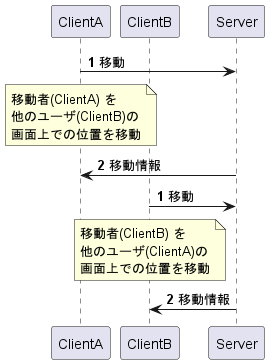

The diagram above was rendered by PlantUML. Its source (embedded in the PNG):
@startuml
'移動シーケンス図

participant ClientA
participant ClientB
participant Server

autonumber
ClientA -> Server : 移動

note over ClientA
移動者(ClientA) を
他のユーザ(ClientB)の
画面上での位置を移動
end note
ClientA <- Server : 移動情報

autonumber
ClientB -> Server : 移動

note over ClientB
移動者(ClientB) を
他のユーザ(ClientA)の
画面上での位置を移動
end note
ClientB <- Server : 移動情報

@enduml